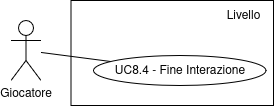

The diagram above was exported from draw.io. Its source (the exported page's mxGraphModel, read from the mxfile embedded in the PNG):
<mxGraphModel dx="2038" dy="1738" grid="1" gridSize="10" guides="1" tooltips="1" connect="1" arrows="1" fold="1" page="1" pageScale="1" pageWidth="850" pageHeight="1100" math="0" shadow="0">
  <root>
    <mxCell id="0" />
    <mxCell id="1" parent="0" />
    <mxCell id="2" value="" style="rounded=0;whiteSpace=wrap;html=1;gradientColor=none;" vertex="1" parent="1">
      <mxGeometry x="2087.5" y="1075" width="202.5" height="105" as="geometry" />
    </mxCell>
    <mxCell id="3" value="Livello" style="text;html=1;align=center;verticalAlign=middle;whiteSpace=wrap;rounded=0;" vertex="1" parent="1">
      <mxGeometry x="2230" y="1075" width="60" height="30" as="geometry" />
    </mxCell>
    <mxCell id="4" value="UC8.4 - Fine Interazione" style="ellipse;whiteSpace=wrap;html=1;" vertex="1" parent="1">
      <mxGeometry x="2110" y="1130" width="172.5" height="30" as="geometry" />
    </mxCell>
    <mxCell id="5" value="Giocatore" style="shape=umlActor;verticalLabelPosition=bottom;verticalAlign=top;html=1;outlineConnect=0;" vertex="1" parent="1">
      <mxGeometry x="2027.5" y="1095" width="30" height="60" as="geometry" />
    </mxCell>
    <mxCell id="6" style="rounded=0;orthogonalLoop=1;jettySize=auto;html=1;endArrow=none;startFill=0;" edge="1" source="5" target="4" parent="1">
      <mxGeometry relative="1" as="geometry">
        <mxPoint x="1997.5" y="959" as="sourcePoint" />
        <mxPoint x="2060.5" y="964" as="targetPoint" />
      </mxGeometry>
    </mxCell>
  </root>
</mxGraphModel>